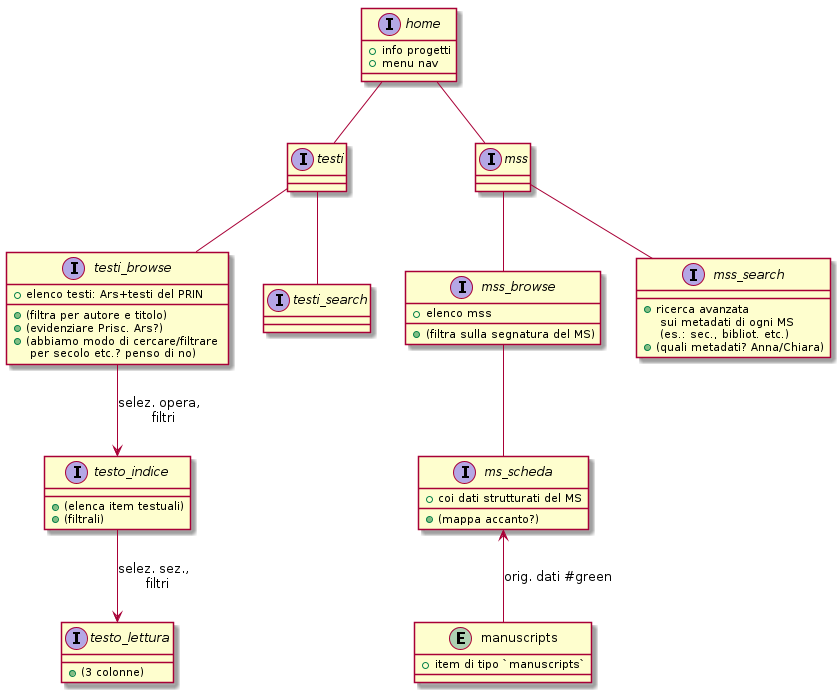

The diagram above was rendered by PlantUML. Its source (embedded in the PNG):
@startuml



interface home {
    + info progetti
    + menu nav
}

home -- testi
interface testi {
}

home -- mss
interface mss {
}




testi -- testi_browse

interface testi_browse {
     + elenco testi: Ars+testi del PRIN
     + (filtra per autore e titolo)
     + (evidenziare Prisc. Ars?)
     + (abbiamo modo di cercare/filtrare \n per secolo etc.? penso di no)
}


testi_browse --> testo_indice: selez. opera, \n filtri
interface testo_indice {
     + (elenca item testuali)
     + (filtrali)
}

testo_indice --> testo_lettura : selez. sez., \n filtri
interface testo_lettura {
    + (3 colonne)
}








testi -- testi_search
interface testi_search {
}



mss -- mss_browse
interface mss_browse {
    + elenco mss
    + (filtra sulla segnatura del MS)
}

mss_browse -- ms_scheda
interface ms_scheda {
    + coi dati strutturati del MS
    + (mappa accanto?)
}


entity manuscripts {
    + item di tipo `manuscripts`
}
manuscripts -up-> ms_scheda : orig. dati #green

mss -- mss_search
interface mss_search {
    + ricerca avanzata \n sui metadati di ogni MS \n (es.: sec., bibliot. etc.)
    + (quali metadati? Anna/Chiara)
}
    

@enduml